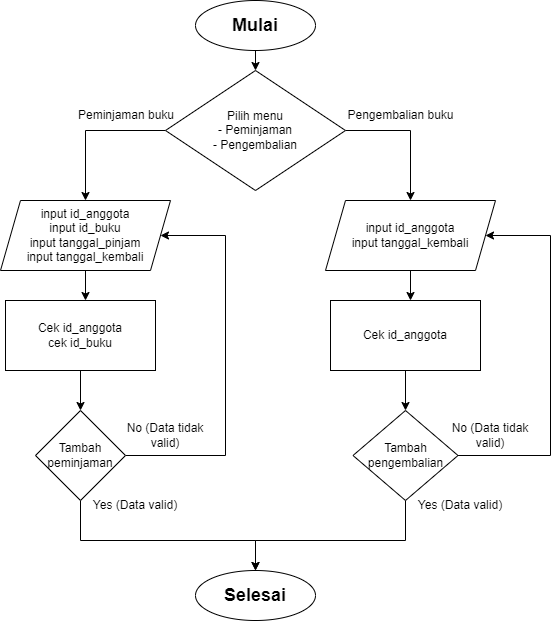

The diagram above was exported from draw.io. Its source (the exported page's mxGraphModel, read from the mxfile embedded in the PNG):
<mxGraphModel dx="434" dy="1606" grid="1" gridSize="10" guides="1" tooltips="1" connect="1" arrows="1" fold="1" page="1" pageScale="1" pageWidth="850" pageHeight="1100" math="0" shadow="0">
  <root>
    <mxCell id="0" />
    <mxCell id="1" parent="0" />
    <mxCell id="n3B-EI2CTOP65oq1g_U8-6" style="edgeStyle=orthogonalEdgeStyle;rounded=0;orthogonalLoop=1;jettySize=auto;html=1;exitX=0;exitY=0.5;exitDx=0;exitDy=0;entryX=0.5;entryY=0;entryDx=0;entryDy=0;" parent="1" source="n3B-EI2CTOP65oq1g_U8-28" target="n3B-EI2CTOP65oq1g_U8-2" edge="1">
      <mxGeometry relative="1" as="geometry">
        <mxPoint x="220" y="80" as="sourcePoint" />
      </mxGeometry>
    </mxCell>
    <mxCell id="n3B-EI2CTOP65oq1g_U8-5" style="edgeStyle=orthogonalEdgeStyle;rounded=0;orthogonalLoop=1;jettySize=auto;html=1;exitX=0.5;exitY=1;exitDx=0;exitDy=0;entryX=0.5;entryY=0;entryDx=0;entryDy=0;" parent="1" source="n3B-EI2CTOP65oq1g_U8-2" edge="1">
      <mxGeometry relative="1" as="geometry">
        <mxPoint x="220" y="220" as="targetPoint" />
      </mxGeometry>
    </mxCell>
    <mxCell id="n3B-EI2CTOP65oq1g_U8-2" value="input id_anggota&lt;br&gt;input id_buku&lt;br&gt;input tanggal_pinjam&lt;br&gt;input tanggal_kembali" style="shape=parallelogram;perimeter=parallelogramPerimeter;whiteSpace=wrap;html=1;fixedSize=1;" parent="1" vertex="1">
      <mxGeometry x="135" y="120" width="170" height="70" as="geometry" />
    </mxCell>
    <mxCell id="n3B-EI2CTOP65oq1g_U8-4" style="edgeStyle=orthogonalEdgeStyle;rounded=0;orthogonalLoop=1;jettySize=auto;html=1;exitX=1;exitY=0.5;exitDx=0;exitDy=0;entryX=1;entryY=0.5;entryDx=0;entryDy=0;" parent="1" source="n3B-EI2CTOP65oq1g_U8-8" target="n3B-EI2CTOP65oq1g_U8-2" edge="1">
      <mxGeometry relative="1" as="geometry">
        <mxPoint x="370" y="270" as="targetPoint" />
        <mxPoint x="270" y="270" as="sourcePoint" />
        <Array as="points">
          <mxPoint x="360" y="375" />
          <mxPoint x="360" y="155" />
        </Array>
      </mxGeometry>
    </mxCell>
    <mxCell id="n3B-EI2CTOP65oq1g_U8-10" style="edgeStyle=orthogonalEdgeStyle;rounded=0;orthogonalLoop=1;jettySize=auto;html=1;exitX=0.5;exitY=1;exitDx=0;exitDy=0;entryX=0.5;entryY=0;entryDx=0;entryDy=0;" parent="1" source="n3B-EI2CTOP65oq1g_U8-7" target="n3B-EI2CTOP65oq1g_U8-8" edge="1">
      <mxGeometry relative="1" as="geometry" />
    </mxCell>
    <mxCell id="n3B-EI2CTOP65oq1g_U8-7" value="Cek id_anggota&lt;br&gt;cek id_buku" style="rounded=0;whiteSpace=wrap;html=1;" parent="1" vertex="1">
      <mxGeometry x="140" y="220" width="150" height="70" as="geometry" />
    </mxCell>
    <mxCell id="n3B-EI2CTOP65oq1g_U8-12" style="edgeStyle=orthogonalEdgeStyle;rounded=0;orthogonalLoop=1;jettySize=auto;html=1;exitX=0.5;exitY=1;exitDx=0;exitDy=0;entryX=0.5;entryY=0;entryDx=0;entryDy=0;" parent="1" source="n3B-EI2CTOP65oq1g_U8-8" target="n3B-EI2CTOP65oq1g_U8-11" edge="1">
      <mxGeometry relative="1" as="geometry">
        <Array as="points">
          <mxPoint x="215" y="460" />
          <mxPoint x="390" y="460" />
        </Array>
      </mxGeometry>
    </mxCell>
    <mxCell id="n3B-EI2CTOP65oq1g_U8-8" value="Tambah peminjaman" style="rhombus;whiteSpace=wrap;html=1;" parent="1" vertex="1">
      <mxGeometry x="170" y="330" width="90" height="90" as="geometry" />
    </mxCell>
    <mxCell id="n3B-EI2CTOP65oq1g_U8-11" value="&lt;b&gt;&lt;font style=&quot;font-size: 18px;&quot;&gt;Selesai&lt;/font&gt;&lt;/b&gt;" style="ellipse;whiteSpace=wrap;html=1;" parent="1" vertex="1">
      <mxGeometry x="330" y="490" width="120" height="50" as="geometry" />
    </mxCell>
    <mxCell id="n3B-EI2CTOP65oq1g_U8-13" value="Yes (Data valid)" style="text;html=1;strokeColor=none;fillColor=none;align=center;verticalAlign=middle;whiteSpace=wrap;rounded=0;" parent="1" vertex="1">
      <mxGeometry x="220" y="410" width="100" height="30" as="geometry" />
    </mxCell>
    <mxCell id="n3B-EI2CTOP65oq1g_U8-14" value="No (Data tidak valid)" style="text;html=1;strokeColor=none;fillColor=none;align=center;verticalAlign=middle;whiteSpace=wrap;rounded=0;" parent="1" vertex="1">
      <mxGeometry x="250" y="340" width="100" height="30" as="geometry" />
    </mxCell>
    <mxCell id="n3B-EI2CTOP65oq1g_U8-15" style="edgeStyle=orthogonalEdgeStyle;rounded=0;orthogonalLoop=1;jettySize=auto;html=1;exitX=1;exitY=0.5;exitDx=0;exitDy=0;entryX=0.5;entryY=0;entryDx=0;entryDy=0;" parent="1" source="n3B-EI2CTOP65oq1g_U8-28" target="n3B-EI2CTOP65oq1g_U8-18" edge="1">
      <mxGeometry relative="1" as="geometry">
        <mxPoint x="545" y="80" as="sourcePoint" />
      </mxGeometry>
    </mxCell>
    <mxCell id="n3B-EI2CTOP65oq1g_U8-17" style="edgeStyle=orthogonalEdgeStyle;rounded=0;orthogonalLoop=1;jettySize=auto;html=1;exitX=0.5;exitY=1;exitDx=0;exitDy=0;entryX=0.5;entryY=0;entryDx=0;entryDy=0;" parent="1" source="n3B-EI2CTOP65oq1g_U8-18" edge="1">
      <mxGeometry relative="1" as="geometry">
        <mxPoint x="545" y="220" as="targetPoint" />
      </mxGeometry>
    </mxCell>
    <mxCell id="n3B-EI2CTOP65oq1g_U8-18" value="input id_anggota&lt;br&gt;input tanggal_kembali" style="shape=parallelogram;perimeter=parallelogramPerimeter;whiteSpace=wrap;html=1;fixedSize=1;" parent="1" vertex="1">
      <mxGeometry x="460" y="120" width="170" height="70" as="geometry" />
    </mxCell>
    <mxCell id="n3B-EI2CTOP65oq1g_U8-19" style="edgeStyle=orthogonalEdgeStyle;rounded=0;orthogonalLoop=1;jettySize=auto;html=1;exitX=1;exitY=0.5;exitDx=0;exitDy=0;entryX=1;entryY=0.5;entryDx=0;entryDy=0;" parent="1" source="n3B-EI2CTOP65oq1g_U8-23" target="n3B-EI2CTOP65oq1g_U8-18" edge="1">
      <mxGeometry relative="1" as="geometry">
        <mxPoint x="695" y="270" as="targetPoint" />
        <mxPoint x="595" y="270" as="sourcePoint" />
        <Array as="points">
          <mxPoint x="685" y="375" />
          <mxPoint x="685" y="155" />
        </Array>
      </mxGeometry>
    </mxCell>
    <mxCell id="n3B-EI2CTOP65oq1g_U8-20" style="edgeStyle=orthogonalEdgeStyle;rounded=0;orthogonalLoop=1;jettySize=auto;html=1;exitX=0.5;exitY=1;exitDx=0;exitDy=0;entryX=0.5;entryY=0;entryDx=0;entryDy=0;" parent="1" source="n3B-EI2CTOP65oq1g_U8-21" target="n3B-EI2CTOP65oq1g_U8-23" edge="1">
      <mxGeometry relative="1" as="geometry" />
    </mxCell>
    <mxCell id="n3B-EI2CTOP65oq1g_U8-21" value="Cek id_anggota&lt;br&gt;" style="rounded=0;whiteSpace=wrap;html=1;" parent="1" vertex="1">
      <mxGeometry x="465" y="220" width="150" height="70" as="geometry" />
    </mxCell>
    <mxCell id="n3B-EI2CTOP65oq1g_U8-22" style="edgeStyle=orthogonalEdgeStyle;rounded=0;orthogonalLoop=1;jettySize=auto;html=1;exitX=0.5;exitY=1;exitDx=0;exitDy=0;" parent="1" source="n3B-EI2CTOP65oq1g_U8-23" edge="1">
      <mxGeometry relative="1" as="geometry">
        <mxPoint x="390" y="490" as="targetPoint" />
        <Array as="points">
          <mxPoint x="540" y="460" />
        </Array>
      </mxGeometry>
    </mxCell>
    <mxCell id="n3B-EI2CTOP65oq1g_U8-23" value="Tambah pengembalian" style="rhombus;whiteSpace=wrap;html=1;" parent="1" vertex="1">
      <mxGeometry x="487.5" y="330" width="105" height="90" as="geometry" />
    </mxCell>
    <mxCell id="n3B-EI2CTOP65oq1g_U8-25" value="Yes (Data valid)" style="text;html=1;strokeColor=none;fillColor=none;align=center;verticalAlign=middle;whiteSpace=wrap;rounded=0;" parent="1" vertex="1">
      <mxGeometry x="545" y="410" width="100" height="30" as="geometry" />
    </mxCell>
    <mxCell id="n3B-EI2CTOP65oq1g_U8-26" value="No (Data tidak valid)" style="text;html=1;strokeColor=none;fillColor=none;align=center;verticalAlign=middle;whiteSpace=wrap;rounded=0;" parent="1" vertex="1">
      <mxGeometry x="575" y="340" width="100" height="30" as="geometry" />
    </mxCell>
    <mxCell id="n3B-EI2CTOP65oq1g_U8-28" value="Pilih menu&lt;br style=&quot;border-color: var(--border-color);&quot;&gt;- Peminjaman&lt;br style=&quot;border-color: var(--border-color);&quot;&gt;- Pengembalian" style="rhombus;whiteSpace=wrap;html=1;" parent="1" vertex="1">
      <mxGeometry x="300" y="-10" width="180" height="120" as="geometry" />
    </mxCell>
    <mxCell id="n3B-EI2CTOP65oq1g_U8-31" style="edgeStyle=orthogonalEdgeStyle;rounded=0;orthogonalLoop=1;jettySize=auto;html=1;exitX=0.5;exitY=1;exitDx=0;exitDy=0;entryX=0.5;entryY=0;entryDx=0;entryDy=0;" parent="1" source="n3B-EI2CTOP65oq1g_U8-30" target="n3B-EI2CTOP65oq1g_U8-28" edge="1">
      <mxGeometry relative="1" as="geometry" />
    </mxCell>
    <mxCell id="n3B-EI2CTOP65oq1g_U8-30" value="&lt;b&gt;&lt;font style=&quot;font-size: 18px;&quot;&gt;Mulai&lt;/font&gt;&lt;/b&gt;" style="ellipse;whiteSpace=wrap;html=1;" parent="1" vertex="1">
      <mxGeometry x="330" y="-80" width="120" height="50" as="geometry" />
    </mxCell>
    <mxCell id="3gQkk45GGk3C7QAQZ66a-1" value="Pengembalian buku" style="text;html=1;strokeColor=none;fillColor=none;align=center;verticalAlign=middle;whiteSpace=wrap;rounded=0;" vertex="1" parent="1">
      <mxGeometry x="477.5" y="20" width="115" height="30" as="geometry" />
    </mxCell>
    <mxCell id="3gQkk45GGk3C7QAQZ66a-2" value="Peminjaman buku" style="text;html=1;strokeColor=none;fillColor=none;align=center;verticalAlign=middle;whiteSpace=wrap;rounded=0;" vertex="1" parent="1">
      <mxGeometry x="211" y="20" width="100" height="30" as="geometry" />
    </mxCell>
  </root>
</mxGraphModel>